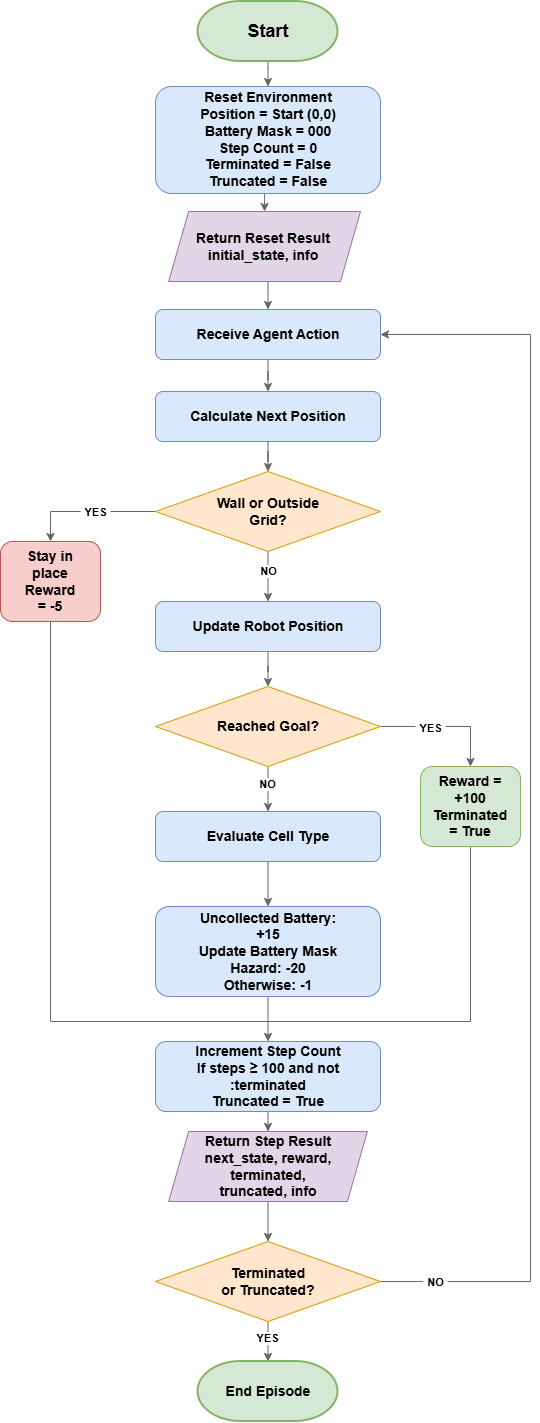

The diagram above was exported from draw.io. Its source (the exported page's mxGraphModel, read from the mxfile embedded in the PNG):
<mxGraphModel dx="2970" dy="6414" grid="1" gridSize="10" guides="1" tooltips="1" connect="1" arrows="1" fold="1" page="1" pageScale="1" pageWidth="3300" pageHeight="4681" math="0" shadow="0">
  <root>
    <mxCell id="0" />
    <mxCell id="1" parent="0" />
    <mxCell id="gQQKP0NSMUKXJszrR-60-31" edge="1" parent="1" style="edgeStyle=orthogonalEdgeStyle;rounded=0;orthogonalLoop=1;jettySize=auto;html=1;defaultLabelBackgroundColor=page;labelPadding=0 4;entryX=0.5;entryY=0;entryDx=0;entryDy=0;fillColor=#f5f5f5;strokeColor=#666666;" value="">
      <mxGeometry relative="1" as="geometry">
        <mxPoint x="477.52" y="45" as="sourcePoint" />
        <mxPoint x="477.52" y="85" as="targetPoint" />
      </mxGeometry>
    </mxCell>
    <mxCell id="gQQKP0NSMUKXJszrR-60-1" parent="1" style="strokeWidth=2;html=1;shape=mxgraph.flowchart.terminator;whiteSpace=wrap;fillColor=#d5e8d4;strokeColor=#82b366;" value="" vertex="1">
      <mxGeometry height="60" width="140" x="407.5" as="geometry" />
    </mxCell>
    <mxCell id="gQQKP0NSMUKXJszrR-60-2" parent="1" style="text;html=1;whiteSpace=wrap;strokeColor=none;fillColor=none;align=center;verticalAlign=middle;rounded=0;" value="&lt;font style=&quot;font-size: 18px;&quot;&gt;&lt;b&gt;Start&lt;/b&gt;&lt;/font&gt;" vertex="1">
      <mxGeometry height="30" width="60" x="447.52" y="15" as="geometry" />
    </mxCell>
    <mxCell id="gQQKP0NSMUKXJszrR-60-32" edge="1" parent="1" style="edgeStyle=orthogonalEdgeStyle;rounded=0;orthogonalLoop=1;jettySize=auto;html=1;defaultLabelBackgroundColor=page;labelPadding=0 4;entryX=0.5;entryY=0;entryDx=0;entryDy=0;fillColor=#bac8d3;strokeColor=#666666;" target="gQQKP0NSMUKXJszrR-60-5" value="">
      <mxGeometry relative="1" as="geometry">
        <mxPoint x="477.5" y="280" as="sourcePoint" />
      </mxGeometry>
    </mxCell>
    <mxCell id="gQQKP0NSMUKXJszrR-60-72" edge="1" parent="1" source="gQQKP0NSMUKXJszrR-60-3" style="edgeStyle=orthogonalEdgeStyle;rounded=0;orthogonalLoop=1;jettySize=auto;html=1;exitX=0.5;exitY=1;exitDx=0;exitDy=0;entryX=0.5;entryY=0;entryDx=0;entryDy=0;defaultLabelBackgroundColor=page;labelPadding=0 4;strokeColor=#666666;" target="gQQKP0NSMUKXJszrR-60-69">
      <mxGeometry relative="1" as="geometry" />
    </mxCell>
    <mxCell id="gQQKP0NSMUKXJszrR-60-3" parent="1" style="rounded=1;whiteSpace=wrap;html=1;roundedPerimeter=1;fillColor=#dae8fc;strokeColor=#6c8ebf;" value="" vertex="1">
      <mxGeometry height="107" width="225" x="365.02" y="85" as="geometry" />
    </mxCell>
    <mxCell id="gQQKP0NSMUKXJszrR-60-35" edge="1" parent="1" source="gQQKP0NSMUKXJszrR-60-5" style="edgeStyle=orthogonalEdgeStyle;rounded=0;orthogonalLoop=1;jettySize=auto;html=1;defaultLabelBackgroundColor=page;labelPadding=0 4;entryX=0.5;entryY=0;entryDx=0;entryDy=0;strokeColor=#666666;" target="gQQKP0NSMUKXJszrR-60-7" value="">
      <mxGeometry relative="1" as="geometry" />
    </mxCell>
    <mxCell id="gQQKP0NSMUKXJszrR-60-5" parent="1" style="rounded=1;whiteSpace=wrap;html=1;roundedPerimeter=1;fillColor=#dae8fc;strokeColor=#6c8ebf;" value="" vertex="1">
      <mxGeometry height="50" width="225" x="365" y="308" as="geometry" />
    </mxCell>
    <mxCell id="gQQKP0NSMUKXJszrR-60-6" parent="1" style="text;html=1;whiteSpace=wrap;strokeColor=none;fillColor=none;align=center;verticalAlign=middle;rounded=0;" value="&lt;font style=&quot;font-size: 14px;&quot;&gt;&lt;b&gt;Receive Agent Action&lt;/b&gt;&lt;/font&gt;" vertex="1">
      <mxGeometry height="30" width="160" x="397.5" y="318" as="geometry" />
    </mxCell>
    <mxCell id="gQQKP0NSMUKXJszrR-60-7" parent="1" style="rounded=1;whiteSpace=wrap;html=1;roundedPerimeter=1;fillColor=#dae8fc;strokeColor=#6c8ebf;" value="" vertex="1">
      <mxGeometry height="50" width="225" x="365" y="390" as="geometry" />
    </mxCell>
    <mxCell id="gQQKP0NSMUKXJszrR-60-36" edge="1" parent="1" source="gQQKP0NSMUKXJszrR-60-7" style="edgeStyle=orthogonalEdgeStyle;rounded=0;orthogonalLoop=1;jettySize=auto;html=1;defaultLabelBackgroundColor=page;labelPadding=0 4;exitX=0.5;exitY=1;exitDx=0;exitDy=0;strokeColor=#666666;" target="gQQKP0NSMUKXJszrR-60-9" value="">
      <mxGeometry relative="1" x="0.92" as="geometry" />
    </mxCell>
    <mxCell id="gQQKP0NSMUKXJszrR-60-8" parent="1" style="text;html=1;whiteSpace=wrap;strokeColor=none;fillColor=none;align=center;verticalAlign=middle;rounded=0;" value="&lt;span style=&quot;font-size: 14px;&quot;&gt;&lt;b&gt;Calculate Next Position&lt;/b&gt;&lt;/span&gt;" vertex="1">
      <mxGeometry height="40" width="160" x="397.5" y="395" as="geometry" />
    </mxCell>
    <mxCell id="gQQKP0NSMUKXJszrR-60-38" edge="1" parent="1" source="gQQKP0NSMUKXJszrR-60-9" style="edgeStyle=orthogonalEdgeStyle;rounded=0;orthogonalLoop=1;jettySize=auto;html=1;defaultLabelBackgroundColor=page;labelPadding=0 4;entryX=0.5;entryY=0;entryDx=0;entryDy=0;strokeColor=#666666;" target="gQQKP0NSMUKXJszrR-60-26" value="">
      <mxGeometry relative="1" x="0.008" as="geometry" />
    </mxCell>
    <mxCell id="gQQKP0NSMUKXJszrR-60-41" connectable="0" parent="gQQKP0NSMUKXJszrR-60-38" style="edgeLabel;html=1;align=center;verticalAlign=middle;resizable=0;points=[];inheritText=1;defaultLabelBackgroundColor=page;labelPadding=0 4;" value="&lt;b&gt;YES&lt;/b&gt;" vertex="1">
      <mxGeometry relative="1" x="-0.0977" y="1" as="geometry">
        <mxPoint y="-1" as="offset" />
      </mxGeometry>
    </mxCell>
    <mxCell id="gQQKP0NSMUKXJszrR-60-39" edge="1" parent="1" source="gQQKP0NSMUKXJszrR-60-9" style="edgeStyle=orthogonalEdgeStyle;rounded=0;orthogonalLoop=1;jettySize=auto;html=1;defaultLabelBackgroundColor=page;labelPadding=0 4;entryX=0.5;entryY=0;entryDx=0;entryDy=0;strokeColor=#666666;" target="gQQKP0NSMUKXJszrR-60-11" value="">
      <mxGeometry relative="1" as="geometry" />
    </mxCell>
    <mxCell id="gQQKP0NSMUKXJszrR-60-40" connectable="0" parent="gQQKP0NSMUKXJszrR-60-39" style="edgeLabel;html=1;align=center;verticalAlign=middle;resizable=0;points=[];inheritText=1;defaultLabelBackgroundColor=page;labelPadding=0 4;" value="&lt;b&gt;NO&lt;/b&gt;" vertex="1">
      <mxGeometry relative="1" x="-0.2253" as="geometry">
        <mxPoint as="offset" />
      </mxGeometry>
    </mxCell>
    <mxCell id="gQQKP0NSMUKXJszrR-60-9" parent="1" style="rhombus;whiteSpace=wrap;html=1;shapeInside=1;fillColor=#ffe6cc;strokeColor=#d79b00;" value="" vertex="1">
      <mxGeometry height="80" width="225" x="365" y="470" as="geometry" />
    </mxCell>
    <mxCell id="gQQKP0NSMUKXJszrR-60-10" parent="1" style="text;html=1;whiteSpace=wrap;strokeColor=none;fillColor=none;align=center;verticalAlign=middle;rounded=0;" value="&lt;div&gt;&lt;span style=&quot;font-size: 14px;&quot;&gt;&lt;b&gt;Wall or Outside&lt;/b&gt;&lt;/span&gt;&lt;/div&gt;&lt;div&gt;&lt;span style=&quot;font-size: 14px;&quot;&gt;&lt;b&gt;Grid?&lt;/b&gt;&lt;/span&gt;&lt;/div&gt;" vertex="1">
      <mxGeometry height="30" width="160" x="397.5" y="495" as="geometry" />
    </mxCell>
    <mxCell id="gQQKP0NSMUKXJszrR-60-42" edge="1" parent="1" source="gQQKP0NSMUKXJszrR-60-11" style="edgeStyle=orthogonalEdgeStyle;rounded=0;orthogonalLoop=1;jettySize=auto;html=1;defaultLabelBackgroundColor=page;labelPadding=0 4;entryX=0.5;entryY=0;entryDx=0;entryDy=0;strokeColor=#666666;" target="gQQKP0NSMUKXJszrR-60-14" value="">
      <mxGeometry relative="1" as="geometry" />
    </mxCell>
    <mxCell id="gQQKP0NSMUKXJszrR-60-11" parent="1" style="rounded=1;whiteSpace=wrap;html=1;roundedPerimeter=1;fillColor=#dae8fc;strokeColor=#6c8ebf;" value="" vertex="1">
      <mxGeometry height="50" width="225" x="365" y="600" as="geometry" />
    </mxCell>
    <mxCell id="gQQKP0NSMUKXJszrR-60-12" parent="1" style="text;html=1;whiteSpace=wrap;strokeColor=none;fillColor=none;align=center;verticalAlign=middle;rounded=0;" value="&lt;span style=&quot;font-size: 14px;&quot;&gt;&lt;b&gt;Update Robot Position&lt;/b&gt;&lt;/span&gt;" vertex="1">
      <mxGeometry height="30" width="160" x="397.5" y="610" as="geometry" />
    </mxCell>
    <mxCell id="gQQKP0NSMUKXJszrR-60-43" edge="1" parent="1" source="gQQKP0NSMUKXJszrR-60-14" style="edgeStyle=orthogonalEdgeStyle;rounded=0;orthogonalLoop=1;jettySize=auto;html=1;defaultLabelBackgroundColor=page;labelPadding=0 4;entryX=0.5;entryY=0;entryDx=0;entryDy=0;strokeColor=#666666;" target="gQQKP0NSMUKXJszrR-60-16" value="">
      <mxGeometry relative="1" as="geometry" />
    </mxCell>
    <mxCell id="gQQKP0NSMUKXJszrR-60-44" connectable="0" parent="gQQKP0NSMUKXJszrR-60-43" style="edgeLabel;html=1;align=center;verticalAlign=middle;resizable=0;points=[];inheritText=1;defaultLabelBackgroundColor=page;labelPadding=0 4;" value="&lt;b&gt;NO&lt;/b&gt;" vertex="1">
      <mxGeometry relative="1" x="-0.2533" y="-1" as="geometry">
        <mxPoint as="offset" />
      </mxGeometry>
    </mxCell>
    <mxCell id="gQQKP0NSMUKXJszrR-60-45" edge="1" parent="1" source="gQQKP0NSMUKXJszrR-60-14" style="edgeStyle=orthogonalEdgeStyle;rounded=0;orthogonalLoop=1;jettySize=auto;html=1;exitX=1;exitY=0.5;exitDx=0;exitDy=0;entryX=0.5;entryY=0;entryDx=0;entryDy=0;defaultLabelBackgroundColor=page;labelPadding=0 4;strokeColor=#666666;" target="gQQKP0NSMUKXJszrR-60-29">
      <mxGeometry relative="1" as="geometry" />
    </mxCell>
    <mxCell id="gQQKP0NSMUKXJszrR-60-46" connectable="0" parent="gQQKP0NSMUKXJszrR-60-45" style="edgeLabel;html=1;align=center;verticalAlign=middle;resizable=0;points=[];inheritText=1;defaultLabelBackgroundColor=page;labelPadding=0 4;" value="&lt;b&gt;YES&lt;/b&gt;" vertex="1">
      <mxGeometry relative="1" x="-0.2404" y="-1" as="geometry">
        <mxPoint as="offset" />
      </mxGeometry>
    </mxCell>
    <mxCell id="gQQKP0NSMUKXJszrR-60-14" parent="1" style="rhombus;whiteSpace=wrap;html=1;shapeInside=1;fillColor=#ffe6cc;strokeColor=#d79b00;" value="" vertex="1">
      <mxGeometry height="80" width="225" x="365" y="685" as="geometry" />
    </mxCell>
    <mxCell id="gQQKP0NSMUKXJszrR-60-15" parent="1" style="text;html=1;whiteSpace=wrap;strokeColor=none;fillColor=none;align=center;verticalAlign=middle;rounded=0;" value="&lt;span style=&quot;font-size: 14px;&quot;&gt;&lt;b&gt;Reached Goal?&lt;/b&gt;&lt;/span&gt;" vertex="1">
      <mxGeometry height="30" width="160" x="397.5" y="710" as="geometry" />
    </mxCell>
    <mxCell id="gQQKP0NSMUKXJszrR-60-48" edge="1" parent="1" source="gQQKP0NSMUKXJszrR-60-16" style="edgeStyle=orthogonalEdgeStyle;rounded=0;orthogonalLoop=1;jettySize=auto;html=1;defaultLabelBackgroundColor=page;labelPadding=0 4;entryX=0.5;entryY=0;entryDx=0;entryDy=0;strokeColor=#666666;" target="gQQKP0NSMUKXJszrR-60-18" value="">
      <mxGeometry relative="1" as="geometry" />
    </mxCell>
    <mxCell id="gQQKP0NSMUKXJszrR-60-16" parent="1" style="rounded=1;whiteSpace=wrap;html=1;roundedPerimeter=1;fillColor=#dae8fc;strokeColor=#6c8ebf;" value="" vertex="1">
      <mxGeometry height="50" width="225" x="365" y="810" as="geometry" />
    </mxCell>
    <mxCell id="gQQKP0NSMUKXJszrR-60-17" parent="1" style="text;html=1;whiteSpace=wrap;strokeColor=none;fillColor=none;align=center;verticalAlign=middle;rounded=0;" value="&lt;span style=&quot;font-size: 14px;&quot;&gt;&lt;b&gt;Evaluate Cell Type&lt;/b&gt;&lt;/span&gt;" vertex="1">
      <mxGeometry height="30" width="160" x="397.5" y="820" as="geometry" />
    </mxCell>
    <mxCell id="gQQKP0NSMUKXJszrR-60-51" edge="1" parent="1" source="gQQKP0NSMUKXJszrR-60-18" style="edgeStyle=orthogonalEdgeStyle;rounded=0;orthogonalLoop=1;jettySize=auto;html=1;defaultLabelBackgroundColor=page;labelPadding=0 4;entryX=0.5;entryY=0;entryDx=0;entryDy=0;strokeColor=#666666;" target="gQQKP0NSMUKXJszrR-60-20" value="">
      <mxGeometry relative="1" as="geometry" />
    </mxCell>
    <mxCell id="gQQKP0NSMUKXJszrR-60-18" parent="1" style="rounded=1;whiteSpace=wrap;html=1;roundedPerimeter=1;fillColor=#dae8fc;strokeColor=#6c8ebf;" value="" vertex="1">
      <mxGeometry height="90" width="225" x="365" y="905" as="geometry" />
    </mxCell>
    <mxCell id="gQQKP0NSMUKXJszrR-60-19" parent="1" style="text;html=1;whiteSpace=wrap;strokeColor=none;fillColor=none;align=center;verticalAlign=middle;rounded=0;" value="&lt;div&gt;&lt;span style=&quot;font-size: 14px;&quot;&gt;&lt;b&gt;Uncollected Battery: +15&lt;/b&gt;&lt;/span&gt;&lt;/div&gt;&lt;div&gt;&lt;span style=&quot;font-size: 14px;&quot;&gt;&lt;b&gt;Update Battery Mask&lt;/b&gt;&lt;/span&gt;&lt;/div&gt;&lt;div&gt;&lt;span style=&quot;font-size: 14px;&quot;&gt;&lt;b&gt;Hazard: -20&lt;/b&gt;&lt;/span&gt;&lt;/div&gt;&lt;div&gt;&lt;span style=&quot;font-size: 14px;&quot;&gt;&lt;b&gt;Otherwise: -1&lt;/b&gt;&lt;/span&gt;&lt;/div&gt;" vertex="1">
      <mxGeometry height="30" width="160" x="397.5" y="935" as="geometry" />
    </mxCell>
    <mxCell id="gQQKP0NSMUKXJszrR-60-66" edge="1" parent="1" source="gQQKP0NSMUKXJszrR-60-20" style="edgeStyle=orthogonalEdgeStyle;rounded=0;orthogonalLoop=1;jettySize=auto;html=1;exitX=0.5;exitY=1;exitDx=0;exitDy=0;entryX=0.5;entryY=0;entryDx=0;entryDy=0;defaultLabelBackgroundColor=page;labelPadding=0 4;strokeColor=#666666;" target="gQQKP0NSMUKXJszrR-60-65">
      <mxGeometry relative="1" as="geometry" />
    </mxCell>
    <mxCell id="gQQKP0NSMUKXJszrR-60-20" parent="1" style="rounded=1;whiteSpace=wrap;html=1;roundedPerimeter=1;fillColor=#dae8fc;strokeColor=#6c8ebf;" value="" vertex="1">
      <mxGeometry height="70" width="225" x="365" y="1040" as="geometry" />
    </mxCell>
    <mxCell id="gQQKP0NSMUKXJszrR-60-21" parent="1" style="text;html=1;whiteSpace=wrap;strokeColor=none;fillColor=none;align=center;verticalAlign=middle;rounded=0;" value="&lt;div&gt;&lt;span style=&quot;font-size: 14px;&quot;&gt;&lt;b&gt;Increment Step Count&lt;/b&gt;&lt;/span&gt;&lt;/div&gt;&lt;div&gt;&lt;span style=&quot;font-size: 14px;&quot;&gt;&lt;b&gt;If steps ≥ 100 and not&lt;/b&gt;&lt;/span&gt;&lt;/div&gt;&lt;div&gt;&lt;span style=&quot;font-size: 14px;&quot;&gt;&lt;b&gt;:terminated&lt;/b&gt;&lt;/span&gt;&lt;/div&gt;&lt;div&gt;&lt;span style=&quot;font-size: 14px;&quot;&gt;&lt;b&gt;Truncated = True&lt;/b&gt;&lt;/span&gt;&lt;/div&gt;" vertex="1">
      <mxGeometry height="30" width="160" x="397.5" y="1060" as="geometry" />
    </mxCell>
    <mxCell id="gQQKP0NSMUKXJszrR-60-54" edge="1" parent="1" source="gQQKP0NSMUKXJszrR-60-22" style="edgeStyle=orthogonalEdgeStyle;rounded=0;orthogonalLoop=1;jettySize=auto;html=1;defaultLabelBackgroundColor=page;labelPadding=0 4;entryX=0.5;entryY=0;entryDx=0;entryDy=0;entryPerimeter=0;strokeColor=#666666;" target="gQQKP0NSMUKXJszrR-60-24" value="">
      <mxGeometry relative="1" as="geometry" />
    </mxCell>
    <mxCell id="gQQKP0NSMUKXJszrR-60-55" connectable="0" parent="gQQKP0NSMUKXJszrR-60-54" style="edgeLabel;html=1;align=center;verticalAlign=middle;resizable=0;points=[];inheritText=1;defaultLabelBackgroundColor=page;labelPadding=0 4;" value="&lt;b&gt;YES&lt;/b&gt;" vertex="1">
      <mxGeometry relative="1" x="-0.1384" y="-1" as="geometry">
        <mxPoint as="offset" />
      </mxGeometry>
    </mxCell>
    <mxCell id="gQQKP0NSMUKXJszrR-60-56" edge="1" parent="1" source="gQQKP0NSMUKXJszrR-60-22" style="edgeStyle=orthogonalEdgeStyle;rounded=0;orthogonalLoop=1;jettySize=auto;html=1;exitX=1;exitY=0.5;exitDx=0;exitDy=0;entryX=1;entryY=0.5;entryDx=0;entryDy=0;defaultLabelBackgroundColor=page;labelPadding=0 4;strokeColor=#666666;" target="gQQKP0NSMUKXJszrR-60-5">
      <mxGeometry relative="1" x="0.0008" as="geometry">
        <Array as="points">
          <mxPoint x="740" y="1280" />
          <mxPoint x="740" y="333" />
        </Array>
      </mxGeometry>
    </mxCell>
    <mxCell id="gQQKP0NSMUKXJszrR-60-58" connectable="0" parent="gQQKP0NSMUKXJszrR-60-56" style="edgeLabel;html=1;align=center;verticalAlign=middle;resizable=0;points=[];inheritText=1;defaultLabelBackgroundColor=page;labelPadding=0 4;" value="&lt;b&gt;NO&lt;/b&gt;" vertex="1">
      <mxGeometry relative="1" x="-0.9136" y="-1" as="geometry">
        <mxPoint as="offset" />
      </mxGeometry>
    </mxCell>
    <mxCell id="gQQKP0NSMUKXJszrR-60-22" parent="1" style="rhombus;whiteSpace=wrap;html=1;shapeInside=1;fillColor=#ffe6cc;strokeColor=#d79b00;" value="" vertex="1">
      <mxGeometry height="80" width="225" x="365" y="1240" as="geometry" />
    </mxCell>
    <mxCell id="gQQKP0NSMUKXJszrR-60-23" parent="1" style="text;html=1;whiteSpace=wrap;strokeColor=none;fillColor=none;align=center;verticalAlign=middle;rounded=0;" value="&lt;div&gt;&lt;span style=&quot;font-size: 14px;&quot;&gt;&lt;b&gt;Terminated&lt;/b&gt;&lt;/span&gt;&lt;/div&gt;&lt;div&gt;&lt;span style=&quot;font-size: 14px;&quot;&gt;&lt;b&gt;or Truncated?&lt;/b&gt;&lt;/span&gt;&lt;/div&gt;" vertex="1">
      <mxGeometry height="30" width="160" x="397.5" y="1265" as="geometry" />
    </mxCell>
    <mxCell id="gQQKP0NSMUKXJszrR-60-24" parent="1" style="strokeWidth=2;html=1;shape=mxgraph.flowchart.terminator;whiteSpace=wrap;fillColor=#d5e8d4;strokeColor=#82b366;" value="" vertex="1">
      <mxGeometry height="60" width="140" x="407.5" y="1360" as="geometry" />
    </mxCell>
    <mxCell id="gQQKP0NSMUKXJszrR-60-25" parent="1" style="text;html=1;whiteSpace=wrap;strokeColor=none;fillColor=none;align=center;verticalAlign=middle;rounded=0;" value="&lt;span style=&quot;font-size: 14px;&quot;&gt;&lt;b&gt;End Episode&lt;/b&gt;&lt;/span&gt;" vertex="1">
      <mxGeometry height="30" width="160" x="397.5" y="1375" as="geometry" />
    </mxCell>
    <mxCell id="gQQKP0NSMUKXJszrR-60-61" edge="1" parent="1" source="gQQKP0NSMUKXJszrR-60-26" style="edgeStyle=orthogonalEdgeStyle;rounded=0;orthogonalLoop=1;jettySize=auto;html=1;exitX=0.5;exitY=1;exitDx=0;exitDy=0;defaultLabelBackgroundColor=page;labelPadding=0 4;endArrow=none;endFill=0;strokeColor=#666666;">
      <mxGeometry relative="1" as="geometry">
        <Array as="points">
          <mxPoint x="260" y="1020" />
        </Array>
        <mxPoint x="480" y="1019.9999999999998" as="targetPoint" />
      </mxGeometry>
    </mxCell>
    <mxCell id="gQQKP0NSMUKXJszrR-60-26" parent="1" style="rounded=1;whiteSpace=wrap;html=1;roundedPerimeter=1;fillColor=#f8cecc;strokeColor=#b85450;" value="" vertex="1">
      <mxGeometry height="80" width="100" x="210" y="540" as="geometry" />
    </mxCell>
    <mxCell id="gQQKP0NSMUKXJszrR-60-27" parent="1" style="text;html=1;whiteSpace=wrap;strokeColor=none;fillColor=none;align=center;verticalAlign=middle;rounded=0;" value="&lt;div&gt;&lt;span style=&quot;font-size: 14px;&quot;&gt;&lt;b&gt;Stay in place&lt;/b&gt;&lt;/span&gt;&lt;/div&gt;&lt;div&gt;&lt;span style=&quot;font-size: 14px;&quot;&gt;&lt;b&gt;Reward = -5&lt;/b&gt;&lt;/span&gt;&lt;/div&gt;" vertex="1">
      <mxGeometry height="30" width="60" x="230" y="565" as="geometry" />
    </mxCell>
    <mxCell id="gQQKP0NSMUKXJszrR-60-62" edge="1" parent="1" source="gQQKP0NSMUKXJszrR-60-29" style="edgeStyle=orthogonalEdgeStyle;rounded=0;orthogonalLoop=1;jettySize=auto;html=1;exitX=0.5;exitY=1;exitDx=0;exitDy=0;defaultLabelBackgroundColor=page;labelPadding=0 4;strokeColor=#666666;endArrow=none;endFill=0;">
      <mxGeometry relative="1" x="0.0026" as="geometry">
        <Array as="points">
          <mxPoint x="680" y="1020" />
        </Array>
        <mxPoint x="469.9999999999998" y="1019.9999999999998" as="targetPoint" />
      </mxGeometry>
    </mxCell>
    <mxCell id="gQQKP0NSMUKXJszrR-60-29" parent="1" style="rounded=1;whiteSpace=wrap;html=1;roundedPerimeter=1;fillColor=#d5e8d4;strokeColor=#82b366;" value="" vertex="1">
      <mxGeometry height="80" width="100" x="630" y="765" as="geometry" />
    </mxCell>
    <mxCell id="gQQKP0NSMUKXJszrR-60-30" parent="1" style="text;html=1;whiteSpace=wrap;strokeColor=none;fillColor=none;align=center;verticalAlign=middle;rounded=0;" value="&lt;div&gt;&lt;span style=&quot;font-size: 14px;&quot;&gt;&lt;b&gt;Reward = +100&lt;/b&gt;&lt;/span&gt;&lt;/div&gt;&lt;div&gt;&lt;span style=&quot;font-size: 14px;&quot;&gt;&lt;b&gt;Terminated&lt;/b&gt;&lt;/span&gt;&lt;/div&gt;&lt;div&gt;&lt;span style=&quot;font-size: 14px;&quot;&gt;&lt;b&gt;= True&lt;/b&gt;&lt;/span&gt;&lt;/div&gt;" vertex="1">
      <mxGeometry height="30" width="60" x="650" y="790" as="geometry" />
    </mxCell>
    <mxCell id="gQQKP0NSMUKXJszrR-60-63" parent="1" style="text;html=1;whiteSpace=wrap;strokeColor=none;fillColor=none;align=center;verticalAlign=middle;rounded=0;" value="&lt;div&gt;&lt;span style=&quot;font-size: 14px;&quot;&gt;&lt;b&gt;Reset Environment&lt;/b&gt;&lt;/span&gt;&lt;/div&gt;&lt;div&gt;&lt;span style=&quot;font-size: 14px;&quot;&gt;&lt;b&gt;Position = Start (0,0)&lt;/b&gt;&lt;/span&gt;&lt;/div&gt;&lt;div&gt;&lt;span style=&quot;font-size: 14px;&quot;&gt;&lt;b&gt;Battery Mask = 000&lt;/b&gt;&lt;/span&gt;&lt;/div&gt;&lt;div&gt;&lt;span style=&quot;font-size: 14px;&quot;&gt;&lt;b&gt;Step Count = 0&lt;/b&gt;&lt;/span&gt;&lt;/div&gt;&lt;div&gt;&lt;span style=&quot;font-size: 14px;&quot;&gt;&lt;b&gt;Terminated = False&lt;/b&gt;&lt;/span&gt;&lt;/div&gt;&lt;div&gt;&lt;span style=&quot;font-size: 14px;&quot;&gt;&lt;b&gt;Truncated = False&lt;/b&gt;&lt;/span&gt;&lt;/div&gt;" vertex="1">
      <mxGeometry height="30" width="160" x="397.52" y="123.5" as="geometry" />
    </mxCell>
    <mxCell id="gQQKP0NSMUKXJszrR-60-67" edge="1" parent="1" source="gQQKP0NSMUKXJszrR-60-65" style="edgeStyle=orthogonalEdgeStyle;rounded=0;orthogonalLoop=1;jettySize=auto;html=1;defaultLabelBackgroundColor=page;labelPadding=0 4;entryX=0.5;entryY=0;entryDx=0;entryDy=0;strokeColor=#666666;" target="gQQKP0NSMUKXJszrR-60-22" value="">
      <mxGeometry relative="1" as="geometry" />
    </mxCell>
    <mxCell id="gQQKP0NSMUKXJszrR-60-65" parent="1" style="shape=parallelogram;perimeter=parallelogramPerimeter;whiteSpace=wrap;html=1;shapeInside=1;fixedSize=1;fillColor=#e1d5e7;strokeColor=#9673a6;" value="" vertex="1">
      <mxGeometry height="70" width="198.75" x="378.13" y="1130" as="geometry" />
    </mxCell>
    <mxCell id="gQQKP0NSMUKXJszrR-60-68" parent="1" style="text;html=1;whiteSpace=wrap;strokeColor=none;fillColor=none;align=center;verticalAlign=middle;rounded=0;" value="&lt;div&gt;&lt;span style=&quot;font-size: 14px;&quot;&gt;&lt;b&gt;Return Step Result&lt;/b&gt;&lt;/span&gt;&lt;/div&gt;&lt;div&gt;&lt;span style=&quot;font-size: 14px;&quot;&gt;&lt;b&gt;next_state, reward, terminated,&lt;/b&gt;&lt;/span&gt;&lt;/div&gt;&lt;div&gt;&lt;span style=&quot;font-size: 14px;&quot;&gt;&lt;b&gt;truncated, info&lt;/b&gt;&lt;/span&gt;&lt;/div&gt;" vertex="1">
      <mxGeometry height="30" width="160" x="397.51" y="1150" as="geometry" />
    </mxCell>
    <mxCell id="gQQKP0NSMUKXJszrR-60-69" parent="1" style="shape=parallelogram;perimeter=parallelogramPerimeter;whiteSpace=wrap;html=1;shapeInside=1;fixedSize=1;fillColor=#e1d5e7;strokeColor=#9673a6;" value="" vertex="1">
      <mxGeometry height="70" width="191.87" x="378.13" y="210" as="geometry" />
    </mxCell>
    <mxCell id="gQQKP0NSMUKXJszrR-60-73" parent="1" style="text;html=1;whiteSpace=wrap;strokeColor=none;fillColor=none;align=center;verticalAlign=middle;rounded=0;" value="&lt;div&gt;&lt;span style=&quot;font-size: 14px;&quot;&gt;&lt;b&gt;Return Reset Result&lt;/b&gt;&lt;/span&gt;&lt;/div&gt;&lt;div&gt;&lt;span style=&quot;font-size: 14px;&quot;&gt;&lt;b&gt;initial_state, info&lt;/b&gt;&lt;/span&gt;&lt;/div&gt;" vertex="1">
      <mxGeometry height="30" width="149.98" x="397.52" y="230" as="geometry" />
    </mxCell>
  </root>
</mxGraphModel>